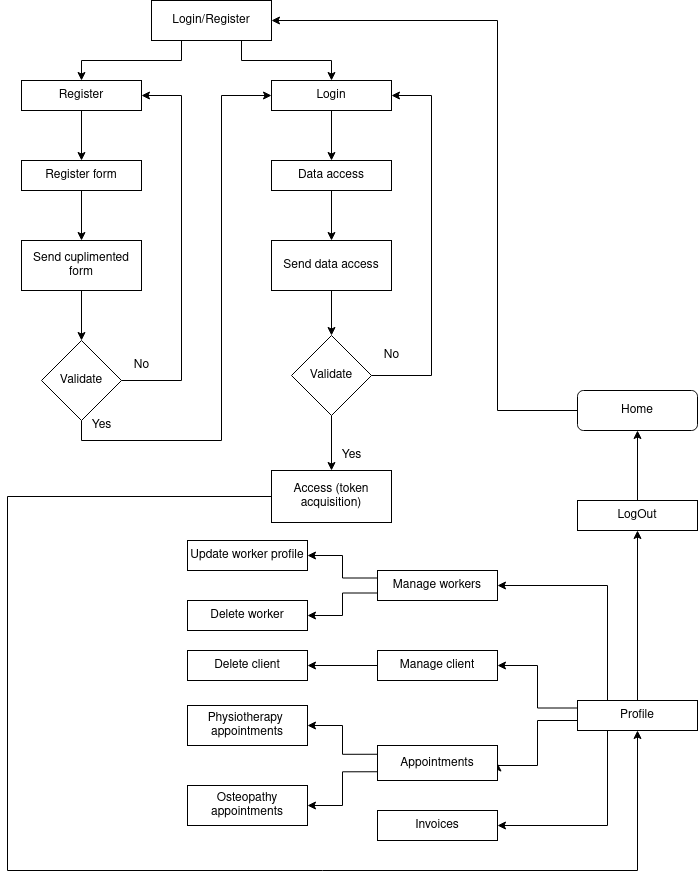

The diagram above was exported from draw.io. Its source (the exported page's mxGraphModel, read from the mxfile embedded in the PNG):
<mxGraphModel dx="2954" dy="1126" grid="1" gridSize="10" guides="1" tooltips="1" connect="1" arrows="1" fold="1" page="1" pageScale="1" pageWidth="827" pageHeight="1169" math="0" shadow="0">
  <root>
    <mxCell id="WIyWlLk6GJQsqaUBKTNV-0" />
    <mxCell id="WIyWlLk6GJQsqaUBKTNV-1" parent="WIyWlLk6GJQsqaUBKTNV-0" />
    <mxCell id="7uXqOGeaRiAeMGcWkN8i-17" style="edgeStyle=orthogonalEdgeStyle;rounded=0;orthogonalLoop=1;jettySize=auto;html=1;exitX=0;exitY=0.5;exitDx=0;exitDy=0;entryX=1;entryY=0.5;entryDx=0;entryDy=0;" parent="WIyWlLk6GJQsqaUBKTNV-1" source="WIyWlLk6GJQsqaUBKTNV-3" target="0XRMf7zQcTW81m_GGGOq-4" edge="1">
      <mxGeometry relative="1" as="geometry">
        <Array as="points">
          <mxPoint x="510" y="470" />
          <mxPoint x="510" y="80" />
        </Array>
      </mxGeometry>
    </mxCell>
    <mxCell id="WIyWlLk6GJQsqaUBKTNV-3" value="Home" style="rounded=1;whiteSpace=wrap;html=1;fontSize=12;glass=0;strokeWidth=1;shadow=0;" parent="WIyWlLk6GJQsqaUBKTNV-1" vertex="1">
      <mxGeometry x="590" y="450" width="120" height="40" as="geometry" />
    </mxCell>
    <mxCell id="0XRMf7zQcTW81m_GGGOq-8" style="edgeStyle=orthogonalEdgeStyle;rounded=0;orthogonalLoop=1;jettySize=auto;html=1;exitX=0.25;exitY=1;exitDx=0;exitDy=0;entryX=0.5;entryY=0;entryDx=0;entryDy=0;" parent="WIyWlLk6GJQsqaUBKTNV-1" source="0XRMf7zQcTW81m_GGGOq-4" target="0XRMf7zQcTW81m_GGGOq-5" edge="1">
      <mxGeometry relative="1" as="geometry" />
    </mxCell>
    <mxCell id="0XRMf7zQcTW81m_GGGOq-9" style="edgeStyle=orthogonalEdgeStyle;rounded=0;orthogonalLoop=1;jettySize=auto;html=1;exitX=0.75;exitY=1;exitDx=0;exitDy=0;entryX=0.5;entryY=0;entryDx=0;entryDy=0;" parent="WIyWlLk6GJQsqaUBKTNV-1" source="0XRMf7zQcTW81m_GGGOq-4" target="0XRMf7zQcTW81m_GGGOq-6" edge="1">
      <mxGeometry relative="1" as="geometry" />
    </mxCell>
    <mxCell id="0XRMf7zQcTW81m_GGGOq-4" value="Login/Register" style="rounded=0;whiteSpace=wrap;html=1;" parent="WIyWlLk6GJQsqaUBKTNV-1" vertex="1">
      <mxGeometry x="164" y="60" width="120" height="40" as="geometry" />
    </mxCell>
    <mxCell id="0XRMf7zQcTW81m_GGGOq-10" style="edgeStyle=orthogonalEdgeStyle;rounded=0;orthogonalLoop=1;jettySize=auto;html=1;exitX=0.5;exitY=1;exitDx=0;exitDy=0;entryX=0.5;entryY=0;entryDx=0;entryDy=0;" parent="WIyWlLk6GJQsqaUBKTNV-1" source="0XRMf7zQcTW81m_GGGOq-5" target="0XRMf7zQcTW81m_GGGOq-7" edge="1">
      <mxGeometry relative="1" as="geometry" />
    </mxCell>
    <mxCell id="0XRMf7zQcTW81m_GGGOq-5" value="Register" style="rounded=0;whiteSpace=wrap;html=1;" parent="WIyWlLk6GJQsqaUBKTNV-1" vertex="1">
      <mxGeometry x="34" y="140" width="120" height="30" as="geometry" />
    </mxCell>
    <mxCell id="0XRMf7zQcTW81m_GGGOq-19" style="edgeStyle=orthogonalEdgeStyle;rounded=0;orthogonalLoop=1;jettySize=auto;html=1;entryX=0.5;entryY=0;entryDx=0;entryDy=0;" parent="WIyWlLk6GJQsqaUBKTNV-1" source="0XRMf7zQcTW81m_GGGOq-6" target="0XRMf7zQcTW81m_GGGOq-18" edge="1">
      <mxGeometry relative="1" as="geometry" />
    </mxCell>
    <mxCell id="0XRMf7zQcTW81m_GGGOq-6" value="Login" style="rounded=0;whiteSpace=wrap;html=1;" parent="WIyWlLk6GJQsqaUBKTNV-1" vertex="1">
      <mxGeometry x="284" y="140" width="120" height="30" as="geometry" />
    </mxCell>
    <mxCell id="0XRMf7zQcTW81m_GGGOq-13" style="edgeStyle=orthogonalEdgeStyle;rounded=0;orthogonalLoop=1;jettySize=auto;html=1;exitX=0.5;exitY=1;exitDx=0;exitDy=0;entryX=0.5;entryY=0;entryDx=0;entryDy=0;" parent="WIyWlLk6GJQsqaUBKTNV-1" source="0XRMf7zQcTW81m_GGGOq-7" target="0XRMf7zQcTW81m_GGGOq-11" edge="1">
      <mxGeometry relative="1" as="geometry" />
    </mxCell>
    <mxCell id="0XRMf7zQcTW81m_GGGOq-7" value="Register form" style="rounded=0;whiteSpace=wrap;html=1;" parent="WIyWlLk6GJQsqaUBKTNV-1" vertex="1">
      <mxGeometry x="34" y="220" width="120" height="30" as="geometry" />
    </mxCell>
    <mxCell id="0XRMf7zQcTW81m_GGGOq-14" style="edgeStyle=orthogonalEdgeStyle;rounded=0;orthogonalLoop=1;jettySize=auto;html=1;exitX=0.5;exitY=1;exitDx=0;exitDy=0;entryX=0.5;entryY=0;entryDx=0;entryDy=0;" parent="WIyWlLk6GJQsqaUBKTNV-1" source="0XRMf7zQcTW81m_GGGOq-11" target="0XRMf7zQcTW81m_GGGOq-12" edge="1">
      <mxGeometry relative="1" as="geometry" />
    </mxCell>
    <mxCell id="0XRMf7zQcTW81m_GGGOq-11" value="Send cuplimented form" style="rounded=0;whiteSpace=wrap;html=1;" parent="WIyWlLk6GJQsqaUBKTNV-1" vertex="1">
      <mxGeometry x="34" y="300" width="120" height="50" as="geometry" />
    </mxCell>
    <mxCell id="0XRMf7zQcTW81m_GGGOq-20" style="edgeStyle=orthogonalEdgeStyle;rounded=0;orthogonalLoop=1;jettySize=auto;html=1;exitX=0.5;exitY=1;exitDx=0;exitDy=0;entryX=0;entryY=0.5;entryDx=0;entryDy=0;" parent="WIyWlLk6GJQsqaUBKTNV-1" source="0XRMf7zQcTW81m_GGGOq-12" target="0XRMf7zQcTW81m_GGGOq-6" edge="1">
      <mxGeometry relative="1" as="geometry">
        <mxPoint x="254" y="160" as="targetPoint" />
        <Array as="points">
          <mxPoint x="94" y="500" />
          <mxPoint x="234" y="500" />
          <mxPoint x="234" y="155" />
        </Array>
      </mxGeometry>
    </mxCell>
    <mxCell id="0XRMf7zQcTW81m_GGGOq-121" style="edgeStyle=orthogonalEdgeStyle;rounded=0;orthogonalLoop=1;jettySize=auto;html=1;exitX=1;exitY=0.5;exitDx=0;exitDy=0;entryX=1;entryY=0.5;entryDx=0;entryDy=0;" parent="WIyWlLk6GJQsqaUBKTNV-1" source="0XRMf7zQcTW81m_GGGOq-12" target="0XRMf7zQcTW81m_GGGOq-5" edge="1">
      <mxGeometry relative="1" as="geometry">
        <Array as="points">
          <mxPoint x="194" y="440" />
          <mxPoint x="194" y="155" />
        </Array>
      </mxGeometry>
    </mxCell>
    <mxCell id="0XRMf7zQcTW81m_GGGOq-12" value="Validate" style="rhombus;whiteSpace=wrap;html=1;" parent="WIyWlLk6GJQsqaUBKTNV-1" vertex="1">
      <mxGeometry x="54" y="400" width="80" height="80" as="geometry" />
    </mxCell>
    <mxCell id="0XRMf7zQcTW81m_GGGOq-16" value="No" style="text;html=1;align=center;verticalAlign=middle;resizable=0;points=[];autosize=1;strokeColor=none;fillColor=none;" parent="WIyWlLk6GJQsqaUBKTNV-1" vertex="1">
      <mxGeometry x="134" y="410" width="40" height="30" as="geometry" />
    </mxCell>
    <mxCell id="0XRMf7zQcTW81m_GGGOq-24" style="edgeStyle=orthogonalEdgeStyle;rounded=0;orthogonalLoop=1;jettySize=auto;html=1;exitX=0.5;exitY=1;exitDx=0;exitDy=0;entryX=0.5;entryY=0;entryDx=0;entryDy=0;" parent="WIyWlLk6GJQsqaUBKTNV-1" source="0XRMf7zQcTW81m_GGGOq-18" target="0XRMf7zQcTW81m_GGGOq-23" edge="1">
      <mxGeometry relative="1" as="geometry" />
    </mxCell>
    <mxCell id="0XRMf7zQcTW81m_GGGOq-18" value="Data access" style="rounded=0;whiteSpace=wrap;html=1;" parent="WIyWlLk6GJQsqaUBKTNV-1" vertex="1">
      <mxGeometry x="284" y="220" width="120" height="30" as="geometry" />
    </mxCell>
    <mxCell id="0XRMf7zQcTW81m_GGGOq-22" value="Yes" style="text;html=1;align=center;verticalAlign=middle;resizable=0;points=[];autosize=1;strokeColor=none;fillColor=none;" parent="WIyWlLk6GJQsqaUBKTNV-1" vertex="1">
      <mxGeometry x="94" y="470" width="40" height="30" as="geometry" />
    </mxCell>
    <mxCell id="0XRMf7zQcTW81m_GGGOq-26" style="edgeStyle=orthogonalEdgeStyle;rounded=0;orthogonalLoop=1;jettySize=auto;html=1;entryX=0.5;entryY=0;entryDx=0;entryDy=0;" parent="WIyWlLk6GJQsqaUBKTNV-1" source="0XRMf7zQcTW81m_GGGOq-23" target="0XRMf7zQcTW81m_GGGOq-25" edge="1">
      <mxGeometry relative="1" as="geometry" />
    </mxCell>
    <mxCell id="0XRMf7zQcTW81m_GGGOq-23" value="Send data access" style="rounded=0;whiteSpace=wrap;html=1;" parent="WIyWlLk6GJQsqaUBKTNV-1" vertex="1">
      <mxGeometry x="284" y="300" width="120" height="50" as="geometry" />
    </mxCell>
    <mxCell id="0XRMf7zQcTW81m_GGGOq-27" style="edgeStyle=orthogonalEdgeStyle;rounded=0;orthogonalLoop=1;jettySize=auto;html=1;exitX=1;exitY=0.5;exitDx=0;exitDy=0;entryX=1;entryY=0.5;entryDx=0;entryDy=0;" parent="WIyWlLk6GJQsqaUBKTNV-1" source="0XRMf7zQcTW81m_GGGOq-25" target="0XRMf7zQcTW81m_GGGOq-6" edge="1">
      <mxGeometry relative="1" as="geometry">
        <mxPoint x="444" y="150" as="targetPoint" />
        <Array as="points">
          <mxPoint x="444" y="435" />
          <mxPoint x="444" y="155" />
        </Array>
      </mxGeometry>
    </mxCell>
    <mxCell id="0XRMf7zQcTW81m_GGGOq-34" style="edgeStyle=orthogonalEdgeStyle;rounded=0;orthogonalLoop=1;jettySize=auto;html=1;entryX=0.5;entryY=0;entryDx=0;entryDy=0;" parent="WIyWlLk6GJQsqaUBKTNV-1" source="0XRMf7zQcTW81m_GGGOq-25" target="0XRMf7zQcTW81m_GGGOq-32" edge="1">
      <mxGeometry relative="1" as="geometry" />
    </mxCell>
    <mxCell id="0XRMf7zQcTW81m_GGGOq-25" value="Validate" style="rhombus;whiteSpace=wrap;html=1;" parent="WIyWlLk6GJQsqaUBKTNV-1" vertex="1">
      <mxGeometry x="304" y="395" width="80" height="80" as="geometry" />
    </mxCell>
    <mxCell id="0XRMf7zQcTW81m_GGGOq-28" value="No" style="text;html=1;align=center;verticalAlign=middle;resizable=0;points=[];autosize=1;strokeColor=none;fillColor=none;" parent="WIyWlLk6GJQsqaUBKTNV-1" vertex="1">
      <mxGeometry x="384" y="400" width="40" height="30" as="geometry" />
    </mxCell>
    <mxCell id="0XRMf7zQcTW81m_GGGOq-30" value="Yes" style="text;html=1;align=center;verticalAlign=middle;resizable=0;points=[];autosize=1;strokeColor=none;fillColor=none;" parent="WIyWlLk6GJQsqaUBKTNV-1" vertex="1">
      <mxGeometry x="344" y="500" width="40" height="30" as="geometry" />
    </mxCell>
    <mxCell id="7uXqOGeaRiAeMGcWkN8i-14" style="edgeStyle=orthogonalEdgeStyle;rounded=0;orthogonalLoop=1;jettySize=auto;html=1;exitX=0;exitY=0.5;exitDx=0;exitDy=0;entryX=0.5;entryY=1;entryDx=0;entryDy=0;" parent="WIyWlLk6GJQsqaUBKTNV-1" source="0XRMf7zQcTW81m_GGGOq-32" target="0XRMf7zQcTW81m_GGGOq-46" edge="1">
      <mxGeometry relative="1" as="geometry">
        <Array as="points">
          <mxPoint x="20" y="556" />
          <mxPoint x="20" y="930" />
          <mxPoint x="650" y="930" />
        </Array>
      </mxGeometry>
    </mxCell>
    <mxCell id="0XRMf7zQcTW81m_GGGOq-32" value="Access (token acquisition)" style="rounded=0;whiteSpace=wrap;html=1;" parent="WIyWlLk6GJQsqaUBKTNV-1" vertex="1">
      <mxGeometry x="284" y="530" width="120" height="52" as="geometry" />
    </mxCell>
    <mxCell id="7uXqOGeaRiAeMGcWkN8i-16" style="edgeStyle=orthogonalEdgeStyle;rounded=0;orthogonalLoop=1;jettySize=auto;html=1;exitX=0.5;exitY=0;exitDx=0;exitDy=0;entryX=0.5;entryY=1;entryDx=0;entryDy=0;" parent="WIyWlLk6GJQsqaUBKTNV-1" source="0XRMf7zQcTW81m_GGGOq-46" target="7uXqOGeaRiAeMGcWkN8i-15" edge="1">
      <mxGeometry relative="1" as="geometry" />
    </mxCell>
    <mxCell id="7uXqOGeaRiAeMGcWkN8i-29" style="edgeStyle=orthogonalEdgeStyle;rounded=0;orthogonalLoop=1;jettySize=auto;html=1;exitX=0.25;exitY=1;exitDx=0;exitDy=0;entryX=1;entryY=0.5;entryDx=0;entryDy=0;" parent="WIyWlLk6GJQsqaUBKTNV-1" source="0XRMf7zQcTW81m_GGGOq-46" target="0XRMf7zQcTW81m_GGGOq-55" edge="1">
      <mxGeometry relative="1" as="geometry" />
    </mxCell>
    <mxCell id="7uXqOGeaRiAeMGcWkN8i-30" style="edgeStyle=orthogonalEdgeStyle;rounded=0;orthogonalLoop=1;jettySize=auto;html=1;exitX=0;exitY=0.5;exitDx=0;exitDy=0;entryX=1;entryY=0.5;entryDx=0;entryDy=0;" parent="WIyWlLk6GJQsqaUBKTNV-1" source="0XRMf7zQcTW81m_GGGOq-46" target="7uXqOGeaRiAeMGcWkN8i-18" edge="1">
      <mxGeometry relative="1" as="geometry">
        <Array as="points">
          <mxPoint x="590" y="780" />
          <mxPoint x="550" y="780" />
          <mxPoint x="550" y="825" />
        </Array>
      </mxGeometry>
    </mxCell>
    <mxCell id="7uXqOGeaRiAeMGcWkN8i-31" style="edgeStyle=orthogonalEdgeStyle;rounded=0;orthogonalLoop=1;jettySize=auto;html=1;exitX=0.25;exitY=0;exitDx=0;exitDy=0;entryX=1;entryY=0.5;entryDx=0;entryDy=0;" parent="WIyWlLk6GJQsqaUBKTNV-1" source="0XRMf7zQcTW81m_GGGOq-46" target="7uXqOGeaRiAeMGcWkN8i-11" edge="1">
      <mxGeometry relative="1" as="geometry" />
    </mxCell>
    <mxCell id="7uXqOGeaRiAeMGcWkN8i-43" style="edgeStyle=orthogonalEdgeStyle;rounded=0;orthogonalLoop=1;jettySize=auto;html=1;exitX=0;exitY=0.25;exitDx=0;exitDy=0;entryX=1;entryY=0.5;entryDx=0;entryDy=0;" parent="WIyWlLk6GJQsqaUBKTNV-1" source="0XRMf7zQcTW81m_GGGOq-46" target="7uXqOGeaRiAeMGcWkN8i-39" edge="1">
      <mxGeometry relative="1" as="geometry" />
    </mxCell>
    <mxCell id="0XRMf7zQcTW81m_GGGOq-46" value="Profile" style="rounded=0;whiteSpace=wrap;html=1;" parent="WIyWlLk6GJQsqaUBKTNV-1" vertex="1">
      <mxGeometry x="590" y="760" width="120" height="30" as="geometry" />
    </mxCell>
    <mxCell id="0XRMf7zQcTW81m_GGGOq-55" value="Invoices" style="rounded=0;whiteSpace=wrap;html=1;" parent="WIyWlLk6GJQsqaUBKTNV-1" vertex="1">
      <mxGeometry x="390" y="870" width="120" height="30" as="geometry" />
    </mxCell>
    <mxCell id="0XRMf7zQcTW81m_GGGOq-56" value="&lt;div&gt;Physiotherapy&amp;nbsp;&lt;/div&gt;&lt;div&gt;appointments&lt;/div&gt;" style="rounded=0;whiteSpace=wrap;html=1;" parent="WIyWlLk6GJQsqaUBKTNV-1" vertex="1">
      <mxGeometry x="200" y="765" width="120" height="40" as="geometry" />
    </mxCell>
    <mxCell id="0XRMf7zQcTW81m_GGGOq-69" style="edgeStyle=orthogonalEdgeStyle;rounded=0;orthogonalLoop=1;jettySize=auto;html=1;exitX=0.5;exitY=1;exitDx=0;exitDy=0;" parent="WIyWlLk6GJQsqaUBKTNV-1" edge="1">
      <mxGeometry relative="1" as="geometry">
        <mxPoint x="224" y="760" as="sourcePoint" />
        <mxPoint x="224" y="760" as="targetPoint" />
      </mxGeometry>
    </mxCell>
    <mxCell id="7uXqOGeaRiAeMGcWkN8i-37" style="edgeStyle=orthogonalEdgeStyle;rounded=0;orthogonalLoop=1;jettySize=auto;html=1;exitX=0;exitY=0.25;exitDx=0;exitDy=0;" parent="WIyWlLk6GJQsqaUBKTNV-1" source="7uXqOGeaRiAeMGcWkN8i-11" target="7uXqOGeaRiAeMGcWkN8i-36" edge="1">
      <mxGeometry relative="1" as="geometry" />
    </mxCell>
    <mxCell id="7uXqOGeaRiAeMGcWkN8i-38" style="edgeStyle=orthogonalEdgeStyle;rounded=0;orthogonalLoop=1;jettySize=auto;html=1;exitX=0;exitY=0.75;exitDx=0;exitDy=0;entryX=1;entryY=0.5;entryDx=0;entryDy=0;" parent="WIyWlLk6GJQsqaUBKTNV-1" source="7uXqOGeaRiAeMGcWkN8i-11" target="7uXqOGeaRiAeMGcWkN8i-35" edge="1">
      <mxGeometry relative="1" as="geometry" />
    </mxCell>
    <mxCell id="7uXqOGeaRiAeMGcWkN8i-11" value="Manage workers" style="rounded=0;whiteSpace=wrap;html=1;" parent="WIyWlLk6GJQsqaUBKTNV-1" vertex="1">
      <mxGeometry x="390" y="630" width="120" height="30" as="geometry" />
    </mxCell>
    <mxCell id="1OwutZRM_EyW34ApJNkf-0" style="edgeStyle=orthogonalEdgeStyle;rounded=0;orthogonalLoop=1;jettySize=auto;html=1;exitX=0.5;exitY=0;exitDx=0;exitDy=0;entryX=0.5;entryY=1;entryDx=0;entryDy=0;" edge="1" parent="WIyWlLk6GJQsqaUBKTNV-1" source="7uXqOGeaRiAeMGcWkN8i-15" target="WIyWlLk6GJQsqaUBKTNV-3">
      <mxGeometry relative="1" as="geometry" />
    </mxCell>
    <mxCell id="7uXqOGeaRiAeMGcWkN8i-15" value="LogOut" style="rounded=0;whiteSpace=wrap;html=1;" parent="WIyWlLk6GJQsqaUBKTNV-1" vertex="1">
      <mxGeometry x="590" y="560" width="120" height="30" as="geometry" />
    </mxCell>
    <mxCell id="7uXqOGeaRiAeMGcWkN8i-32" style="edgeStyle=orthogonalEdgeStyle;rounded=0;orthogonalLoop=1;jettySize=auto;html=1;exitX=0;exitY=0.75;exitDx=0;exitDy=0;entryX=1;entryY=0.5;entryDx=0;entryDy=0;" parent="WIyWlLk6GJQsqaUBKTNV-1" source="7uXqOGeaRiAeMGcWkN8i-18" target="7uXqOGeaRiAeMGcWkN8i-22" edge="1">
      <mxGeometry relative="1" as="geometry" />
    </mxCell>
    <mxCell id="7uXqOGeaRiAeMGcWkN8i-33" style="edgeStyle=orthogonalEdgeStyle;rounded=0;orthogonalLoop=1;jettySize=auto;html=1;exitX=0;exitY=0.25;exitDx=0;exitDy=0;entryX=1;entryY=0.5;entryDx=0;entryDy=0;" parent="WIyWlLk6GJQsqaUBKTNV-1" source="7uXqOGeaRiAeMGcWkN8i-18" target="0XRMf7zQcTW81m_GGGOq-56" edge="1">
      <mxGeometry relative="1" as="geometry" />
    </mxCell>
    <mxCell id="7uXqOGeaRiAeMGcWkN8i-18" value="Appointments" style="rounded=0;whiteSpace=wrap;html=1;" parent="WIyWlLk6GJQsqaUBKTNV-1" vertex="1">
      <mxGeometry x="390" y="805" width="120" height="35" as="geometry" />
    </mxCell>
    <mxCell id="7uXqOGeaRiAeMGcWkN8i-22" value="&lt;div&gt;Osteopathy &lt;br&gt;&lt;/div&gt;&lt;div&gt;appointments&lt;/div&gt;" style="rounded=0;whiteSpace=wrap;html=1;" parent="WIyWlLk6GJQsqaUBKTNV-1" vertex="1">
      <mxGeometry x="200" y="845" width="120" height="40" as="geometry" />
    </mxCell>
    <mxCell id="7uXqOGeaRiAeMGcWkN8i-35" value="Delete worker" style="rounded=0;whiteSpace=wrap;html=1;" parent="WIyWlLk6GJQsqaUBKTNV-1" vertex="1">
      <mxGeometry x="200" y="660" width="120" height="30" as="geometry" />
    </mxCell>
    <mxCell id="7uXqOGeaRiAeMGcWkN8i-36" value="Update worker profile" style="rounded=0;whiteSpace=wrap;html=1;" parent="WIyWlLk6GJQsqaUBKTNV-1" vertex="1">
      <mxGeometry x="200" y="600" width="120" height="30" as="geometry" />
    </mxCell>
    <mxCell id="7uXqOGeaRiAeMGcWkN8i-41" style="edgeStyle=orthogonalEdgeStyle;rounded=0;orthogonalLoop=1;jettySize=auto;html=1;exitX=0;exitY=0.5;exitDx=0;exitDy=0;entryX=1;entryY=0.5;entryDx=0;entryDy=0;" parent="WIyWlLk6GJQsqaUBKTNV-1" source="7uXqOGeaRiAeMGcWkN8i-39" target="7uXqOGeaRiAeMGcWkN8i-40" edge="1">
      <mxGeometry relative="1" as="geometry" />
    </mxCell>
    <mxCell id="7uXqOGeaRiAeMGcWkN8i-39" value="Manage client" style="rounded=0;whiteSpace=wrap;html=1;" parent="WIyWlLk6GJQsqaUBKTNV-1" vertex="1">
      <mxGeometry x="390" y="710" width="120" height="30" as="geometry" />
    </mxCell>
    <mxCell id="7uXqOGeaRiAeMGcWkN8i-40" value="Delete client" style="rounded=0;whiteSpace=wrap;html=1;" parent="WIyWlLk6GJQsqaUBKTNV-1" vertex="1">
      <mxGeometry x="200" y="710" width="120" height="30" as="geometry" />
    </mxCell>
    <mxCell id="7uXqOGeaRiAeMGcWkN8i-44" style="edgeStyle=orthogonalEdgeStyle;rounded=0;orthogonalLoop=1;jettySize=auto;html=1;exitX=0.5;exitY=1;exitDx=0;exitDy=0;" parent="WIyWlLk6GJQsqaUBKTNV-1" source="0XRMf7zQcTW81m_GGGOq-55" target="0XRMf7zQcTW81m_GGGOq-55" edge="1">
      <mxGeometry relative="1" as="geometry" />
    </mxCell>
  </root>
</mxGraphModel>